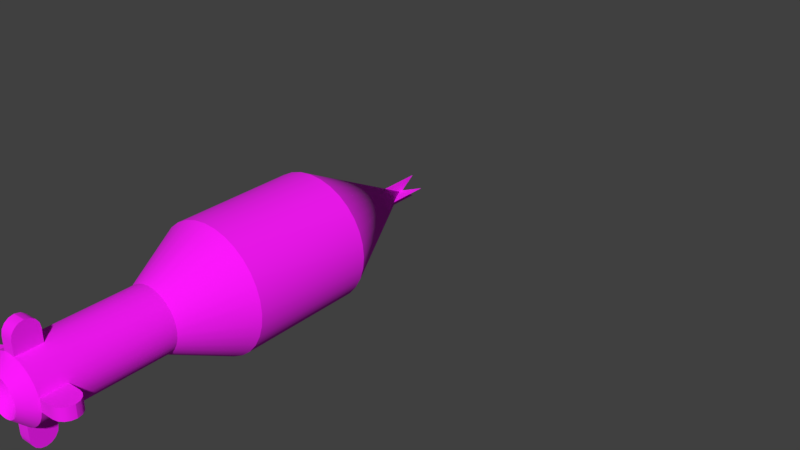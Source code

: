# Source: Rocket.blend  (saved by Blender 2.80.74; exported with 4.5.12 LTS)
import bpy
from mathutils import Matrix  # noqa: F401  (used for matrix-valued properties, if any)

bpy.ops.wm.read_factory_settings(use_empty=True)
scene = bpy.context.scene
scene.name = 'UnfoldScene'

# ---- collections
col_collection_1 = bpy.data.collections.new('Collection 1'); scene.collection.children.link(col_collection_1)

# ---- images (referenced by path relative to the original .blend; pixels are not part of the script)
import os
ASSET_DIR = os.environ.get("B2B_ASSET_DIR", "")  # directory of the original .blend (textures are referenced by path, not embedded)
HERE = os.path.dirname(os.path.abspath(__file__))  # packed textures are extracted next to this script under _unpacked/

def load_image(name, relpath, width, height, colorspace="sRGB"):
    """Load a texture the original file referenced (path relative to the .blend, or extracted next to this script)."""
    p = next((c for c in (os.path.join(HERE, relpath), os.path.join(ASSET_DIR, relpath)) if relpath and os.path.exists(c)), "")
    if p:
        img = bpy.data.images.load(p, check_existing=True)
        img.name = name
    else:  # same state as the original file: an image datablock whose file is absent (Cycles renders it pink)
        img = bpy.data.images.new(name, width, height)
        img.source = "FILE"
        img.filepath = "//" + (relpath or name)
    img.colorspace_settings.name = colorspace
    return img
img_rockettex = load_image('RocketTex', 'RocketTex.png', 1024, 1024, 'sRGB')

# ---- materials (node trees are filled in below, after node groups)
mat_rocketmaterial = bpy.data.materials.new('RocketMaterial')
mat_rocketmaterial.use_transparent_shadow = False

# ---- material node trees
mat_rocketmaterial.use_nodes = True; mat_rocketmaterial.node_tree.nodes.clear()
_N = mat_rocketmaterial.node_tree.nodes; _L = mat_rocketmaterial.node_tree.links
n0 = _N.new('ShaderNodeOutputMaterial'); n0.name = 'Material Output'; n0.location = (300, 300)
n1 = _N.new('ShaderNodeBsdfPrincipled'); n1.name = 'Principled BSDF'; n1.location = (10, 300)
n1.distribution = 'GGX'
n1.subsurface_method = 'BURLEY'
n1.inputs[2].default_value = 1.0
n1.inputs[3].default_value = 1.45
n1.inputs[27].default_value = (0.0, 0.0, 0.0, 1.0)
n1.inputs[28].default_value = 1.0
n2 = _N.new('ShaderNodeTexImage'); n2.name = 'Image Texture'; n2.location = (-280, 280)
n2.image = img_rockettex
_L.new(n1.outputs[0], n0.inputs[0])
_L.new(n2.outputs[0], n1.inputs[0])
n0.is_active_output = True

# ---- world
world_world = bpy.data.worlds.new('World'); scene.world = world_world
world_world.color = (0.05088, 0.05088, 0.05088)
world_world.use_sun_shadow = False
world_world.sun_shadow_jitter_overblur = 0.0
world_world.cycles.sampling_method = 'MANUAL'

# ---- meshes
me_cylinder = bpy.data.meshes.new('Cylinder')
me_cylinder.from_pydata([(-3.258e-07, -1.0, -1.0), (-3.258e-07, -1.0, 1.0), (-0.1951, -0.9808, -1.0), (-0.1951, -0.9808, 1.0), (-0.3827, -0.9239, -1.0), (-0.3827, -0.9239, 1.0), (-0.5556, -0.8315, -1.0), (-0.5556, -0.8315, 1.0), (-0.7071, -0.7071, -1.0), (-0.7071, -0.7071, 1.0), (-0.8315, -0.5556, -1.0), (-0.8315, -0.5556, 1.0), (-0.9239, -0.3827, -1.0), (-0.9239, -0.3827, 1.0), (-0.9808, -0.1951, -1.0), (-0.9808, -0.1951, 1.0), (-1.0, 9.656e-07, -1.0), (-1.0, 9.656e-07, 1.0), (7.753e-09, -0.5, -2.0), (-0.09755, -0.4904, -2.0), (-0.1913, -0.4619, -2.0), (-0.2778, -0.4157, -2.0), (-0.3536, -0.3536, -2.0), (-0.4157, -0.2778, -2.0), (-0.4619, -0.1913, -2.0), (-0.4904, -0.09754, -2.0), (-0.5, 6.253e-07, -2.0), (-1.956e-08, 2.85e-07, 3.0), (-0.5, 6.253e-07, -4.0), (-0.4904, -0.09754, -4.0), (-0.4619, -0.1913, -4.0), (-0.4157, -0.2778, -4.0), (-0.3536, -0.3536, -4.0), (-0.2778, -0.4157, -4.0), (-0.1913, -0.4619, -4.0), (-0.09754, -0.4904, -4.0), (5.424e-07, -0.5, -4.0), (-0.3, 4.989e-07, -4.2), (-0.2942, -0.05853, -4.2), (-0.2772, -0.1148, -4.2), (-0.2494, -0.1667, -4.2), (-0.2121, -0.2121, -4.2), (-0.1667, -0.2494, -4.2), (-0.1148, -0.2772, -4.2), (-0.05853, -0.2942, -4.2), (7.308e-07, -0.3, -4.2), (0.0, 0.0, -3.9), (-0.2778, -0.4157, -3.6), (-0.4157, -0.2778, -3.6), (-0.4619, -0.1913, -3.6), (-0.4904, -0.09754, -3.6), (-0.5, 0.0, -3.6), (0.0, -0.5, -3.6), (-0.09754, -0.4904, -3.6), (-0.1913, -0.4619, -3.6), (-0.3536, -0.3536, -3.6), (-0.7, 3.126e-07, -4.0), (-0.9, 2.711e-20, -3.8), (-0.7765, 1.93e-07, -3.985), (-0.8414, 9.157e-08, -3.941), (-0.8848, 2.38e-08, -3.877), (-0.9, -0.09754, -3.8), (-0.7, -0.09754, -4.0), (-0.8848, -0.09754, -3.877), (-0.8414, -0.09754, -3.941), (-0.7765, -0.09754, -3.985), (-0.7, -0.09754, -3.6), (-0.9, -0.09754, -3.8), (-0.7765, -0.09754, -3.615), (-0.8414, -0.09754, -3.659), (-0.8848, -0.09754, -3.723), (-0.9, 0.0, -3.8), (-0.7, 0.0, -3.6), (-0.8848, 0.0, -3.723), (-0.8414, 0.0, -3.659), (-0.7765, 0.0, -3.615), (-0.09754, -0.9, -3.8), (-0.09754, -0.7, -3.6), (-0.09754, -0.8848, -3.723), (-0.09754, -0.8414, -3.659), (-0.09754, -0.7765, -3.615), (0.0, -0.7, -3.6), (0.0, -0.9, -3.8), (0.0, -0.7765, -3.615), (0.0, -0.8414, -3.659), (0.0, -0.8848, -3.723), (0.0, -0.9, -3.8), (2.712e-07, -0.7, -4.0), (2.064e-08, -0.8848, -3.877), (7.944e-08, -0.8414, -3.941), (1.674e-07, -0.7765, -3.985), (-0.09754, -0.7, -4.0), (-0.09754, -0.9, -3.8), (-0.09754, -0.7765, -3.985), (-0.09754, -0.8414, -3.941), (-0.09754, -0.8848, -3.877)], [], [(0, 1, 3, 2), (2, 3, 5, 4), (4, 5, 7, 6), (6, 7, 9, 8), (8, 9, 11, 10), (10, 11, 13, 12), (12, 13, 15, 14), (14, 15, 17, 16), (47, 55, 32, 33), (0, 2, 19, 18), (10, 12, 24, 23), (2, 4, 20, 19), (12, 14, 25, 24), (4, 6, 21, 20), (14, 16, 26, 25), (6, 8, 22, 21), (8, 10, 23, 22), (11, 9, 27), (3, 1, 27), (13, 11, 27), (5, 3, 27), (15, 13, 27), (7, 5, 27), (17, 15, 27), (9, 7, 27), (53, 54, 34, 35), (77, 81, 52, 53), (29, 50, 66, 68, 69, 70, 67, 61, 63, 64, 65, 62), (49, 50, 29, 30), (48, 49, 30, 31), (55, 48, 31, 32), (54, 47, 33, 34), (40, 39, 46), (36, 35, 44, 45), (29, 28, 37, 38), (30, 29, 38, 39), (31, 30, 39, 40), (32, 31, 40, 41), (33, 32, 41, 42), (34, 33, 42, 43), (35, 34, 43, 44), (87, 91, 35, 36), (39, 38, 46), (38, 37, 46), (45, 44, 46), (44, 43, 46), (43, 42, 46), (42, 41, 46), (41, 40, 46), (62, 56, 28, 29), (19, 20, 54, 53), (18, 19, 53, 52), (25, 26, 51, 50), (24, 25, 50, 49), (23, 24, 49, 48), (22, 23, 48, 55), (20, 21, 47, 54), (21, 22, 55, 47), (72, 66, 50, 51), (53, 35, 91, 93, 94, 95, 92, 76, 78, 79, 80, 77), (61, 57, 60, 63), (63, 60, 59, 64), (64, 59, 58, 65), (65, 58, 56, 62), (71, 67, 70, 73), (73, 70, 69, 74), (74, 69, 68, 75), (75, 68, 66, 72), (67, 71, 57, 61), (86, 92, 95, 88), (88, 95, 94, 89), (89, 94, 93, 90), (90, 93, 91, 87), (76, 82, 85, 78), (78, 85, 84, 79), (79, 84, 83, 80), (80, 83, 81, 77), (82, 76, 92, 86)])
me_cylinder.polygons.foreach_set('use_smooth', [True] * 78)
_uv = me_cylinder.uv_layers.new(name='UVMap')
_uv.uv.foreach_set('vector', [0.9912, 0.523, 0.9912, 0.7458, 0.9693, 0.7458, 0.9693, 0.523, 0.9693, 0.523, 0.9693, 0.7458, 0.9475, 0.7458, 0.9475, 0.523, 0.9475, 0.523, 0.9475, 0.7458, 0.9256, 0.7458, 0.9256, 0.523, 0.9256, 0.523, 0.9256, 0.7458, 0.9038, 0.7458, 0.9038, 0.523, 0.9038, 0.523, 0.9038, 0.7458, 0.882, 0.7458, 0.882, 0.523, 0.882, 0.523, 0.882, 0.7458, 0.8601, 0.7458, 0.8601, 0.523, 0.8601, 0.523, 0.8601, 0.7458, 0.8383, 0.7458, 0.8383, 0.523, 0.8383, 0.523, 0.8383, 0.7458, 0.8165, 0.7458, 0.8165, 0.523, 0.882, 0.1349, 0.9043, 0.1349, 0.9043, 0.2258, 0.882, 0.2258, 0.9908, 0.5225, 0.9697, 0.5225, 0.9697, 0.3997, 0.9908, 0.3997, 0.8816, 0.5225, 0.8596, 0.5225, 0.8596, 0.3997, 0.8816, 0.3997, 0.9697, 0.5225, 0.948, 0.5225, 0.948, 0.3997, 0.9697, 0.3997, 0.8596, 0.5225, 0.8379, 0.5225, 0.8379, 0.3997, 0.8596, 0.3997, 0.948, 0.5225, 0.926, 0.5225, 0.926, 0.3997, 0.948, 0.3997, 0.8379, 0.5225, 0.8168, 0.5225, 0.8168, 0.3997, 0.8379, 0.3997, 0.926, 0.5225, 0.9038, 0.5225, 0.9038, 0.3997, 0.926, 0.3997, 0.9038, 0.5225, 0.8816, 0.5225, 0.8816, 0.3997, 0.9038, 0.3997, 0.8812, 0.7461, 0.9036, 0.7461, 0.9036, 0.9944, 0.9702, 0.7461, 0.9916, 0.7461, 0.9036, 0.9944, 0.8589, 0.7461, 0.8812, 0.7461, 0.9036, 0.9944, 0.9483, 0.7461, 0.9702, 0.7461, 0.9036, 0.9944, 0.837, 0.7461, 0.8589, 0.7461, 0.9036, 0.9944, 0.926, 0.7461, 0.9483, 0.7461, 0.9036, 0.9944, 0.8156, 0.7461, 0.837, 0.7461, 0.9036, 0.9944, 0.9036, 0.7461, 0.926, 0.7461, 0.9036, 0.9944, 0.8375, 0.1349, 0.8597, 0.1349, 0.8597, 0.2258, 0.8375, 0.2258, 0.5499, 0.01644, 0.5499, 0.04393, 0.4935, 0.04393, 0.4908, 0.01644, 0.7755, 0.2097, 0.6627, 0.2095, 0.6629, 0.1504, 0.6672, 0.1288, 0.6795, 0.1105, 0.6978, 0.09836, 0.7194, 0.09411, 0.7195, 0.09374, 0.7409, 0.09845, 0.7592, 0.1107, 0.7714, 0.129, 0.7756, 0.1506, 0.9489, 0.1349, 0.9712, 0.1349, 0.9712, 0.2258, 0.9489, 0.2258, 0.9266, 0.1349, 0.9489, 0.1349, 0.9489, 0.2258, 0.9266, 0.2258, 0.9043, 0.1349, 0.9266, 0.1349, 0.9266, 0.2258, 0.9043, 0.2258, 0.8597, 0.1349, 0.882, 0.1349, 0.882, 0.2258, 0.8597, 0.2258, 0.8821, 0.07288, 0.86, 0.07288, 0.9046, 0.000939, 0.9913, 0.1349, 0.971, 0.1349, 0.9712, 0.0738, 0.9915, 0.0738, 0.8375, 0.1349, 0.8173, 0.1349, 0.8171, 0.0738, 0.8374, 0.0738, 0.8591, 0.1349, 0.8375, 0.1349, 0.8374, 0.0738, 0.859, 0.0738, 0.8814, 0.1349, 0.8591, 0.1349, 0.859, 0.0738, 0.8814, 0.0738, 0.9043, 0.1349, 0.8814, 0.1349, 0.8814, 0.0738, 0.9043, 0.0738, 0.9271, 0.1349, 0.9043, 0.1349, 0.9043, 0.0738, 0.9272, 0.0738, 0.9495, 0.1349, 0.9271, 0.1349, 0.9272, 0.0738, 0.9496, 0.0738, 0.971, 0.1349, 0.9495, 0.1349, 0.9496, 0.0738, 0.9712, 0.0738, 0.7263, 0.04393, 0.7263, 0.01644, 0.7853, 0.01644, 0.7826, 0.04393, 0.86, 0.07288, 0.8387, 0.07288, 0.9046, 0.000939, 0.8387, 0.07288, 0.8188, 0.07288, 0.9046, 0.000939, 0.9906, 0.07288, 0.9706, 0.07288, 0.9046, 0.000939, 0.9706, 0.07288, 0.9493, 0.07288, 0.9046, 0.000939, 0.9493, 0.07288, 0.9272, 0.07288, 0.9046, 0.000939, 0.9272, 0.07288, 0.9047, 0.07288, 0.9046, 0.000939, 0.9047, 0.07288, 0.8821, 0.07288, 0.9046, 0.000939, 0.7269, 0.01652, 0.7269, 0.044, 0.7832, 0.044, 0.7859, 0.01652, 0.8389, 0.2255, 0.8606, 0.2255, 0.8606, 0.3992, 0.8389, 0.3992, 0.8172, 0.2255, 0.8389, 0.2255, 0.8389, 0.3992, 0.8172, 0.3992, 0.9692, 0.2255, 0.9909, 0.2255, 0.9909, 0.3992, 0.9692, 0.3992, 0.9475, 0.2255, 0.9692, 0.2255, 0.9692, 0.3992, 0.9475, 0.3992, 0.9257, 0.2255, 0.9475, 0.2255, 0.9475, 0.3992, 0.9257, 0.3992, 0.904, 0.2255, 0.9257, 0.2255, 0.9257, 0.3992, 0.904, 0.3992, 0.8606, 0.2255, 0.8823, 0.2255, 0.8823, 0.3992, 0.8606, 0.3992, 0.8823, 0.2255, 0.904, 0.2255, 0.904, 0.3992, 0.8823, 0.3992, 0.5505, 0.044, 0.5505, 0.01652, 0.4914, 0.01652, 0.4941, 0.044, 0.7757, 0.2096, 0.6629, 0.2096, 0.6629, 0.1505, 0.6672, 0.1289, 0.6794, 0.1106, 0.6977, 0.09839, 0.7193, 0.0941, 0.7194, 0.09372, 0.7409, 0.09839, 0.7591, 0.1106, 0.7714, 0.1289, 0.7757, 0.1505, 0.6389, 0.01652, 0.6389, 0.044, 0.6609, 0.044, 0.6609, 0.01652, 0.6609, 0.01652, 0.6609, 0.044, 0.6829, 0.044, 0.6829, 0.01652, 0.6829, 0.01652, 0.6829, 0.044, 0.7049, 0.044, 0.7049, 0.01652, 0.7049, 0.01652, 0.7049, 0.044, 0.7269, 0.044, 0.7269, 0.01652, 0.6384, 0.044, 0.6384, 0.01652, 0.6164, 0.01652, 0.6164, 0.044, 0.6164, 0.044, 0.6164, 0.01652, 0.5945, 0.01652, 0.5945, 0.044, 0.5945, 0.044, 0.5945, 0.01652, 0.5725, 0.01652, 0.5725, 0.044, 0.5725, 0.044, 0.5725, 0.01652, 0.5505, 0.01652, 0.5505, 0.044, 0.6384, 0.01652, 0.6384, 0.044, 0.6389, 0.044, 0.6389, 0.01652, 0.6383, 0.04393, 0.6383, 0.01644, 0.6603, 0.01644, 0.6603, 0.04393, 0.6603, 0.04393, 0.6603, 0.01644, 0.6823, 0.01644, 0.6823, 0.04393, 0.6823, 0.04393, 0.6823, 0.01644, 0.7043, 0.01644, 0.7043, 0.04393, 0.7043, 0.04393, 0.7043, 0.01644, 0.7263, 0.01644, 0.7263, 0.04393, 0.6379, 0.01644, 0.6379, 0.04393, 0.6159, 0.04393, 0.6159, 0.01644, 0.6159, 0.01644, 0.6159, 0.04393, 0.5939, 0.04393, 0.5939, 0.01644, 0.5939, 0.01644, 0.5939, 0.04393, 0.5719, 0.04393, 0.5719, 0.01644, 0.5719, 0.01644, 0.5719, 0.04393, 0.5499, 0.04393, 0.5499, 0.01644, 0.6379, 0.04393, 0.6379, 0.01644, 0.6383, 0.01644, 0.6383, 0.04393])
me_cylinder.materials.append(mat_rocketmaterial)
me_cylinder.use_remesh_preserve_volume = False
me_cylinder.use_remesh_preserve_attributes = False
me_cylinder.use_mirror_vertex_groups = False
me_cylinder.update()
me_cube_004 = bpy.data.meshes.new('Cube.004')
me_cube_004.from_pydata([(-0.4, -0.4444, 0.18), (-0.4, -0.4444, 1.6), (-0.4, 0.4444, 0.18), (-0.4, 0.4444, 1.72), (0.0, -1.0, 0.18), (0.0, -1.0, 1.8), (0.0, 1.0, 0.18), (0.0, 1.0, 2.32), (-0.4, -0.4444, -0.18), (0.0, -1.0, -0.18), (-0.4, 0.4444, -0.07), (-0.4, -0.1667, -0.18), (0.0, 0.3889, -0.18), (0.0, 1.0, -0.07)], [], [(0, 1, 3, 2), (2, 3, 7, 6), (4, 5, 1, 0), (4, 0, 8, 9), (7, 3, 1, 5), (2, 6, 13, 10), (11, 12, 9, 8), (12, 11, 10, 13), (0, 2, 10, 11, 8)])
me_cube_004.polygons.foreach_set('use_smooth', [True] * 9)
_uv = me_cube_004.uv_layers.new(name='UVMap')
_uv.uv.foreach_set('vector', [0.6867, 0.5247, 0.6915, 0.7037, 0.6655, 0.7159, 0.657, 0.5215, 0.657, 0.5215, 0.6655, 0.7159, 0.6496, 0.8043, 0.6331, 0.5118, 0.7109, 0.5345, 0.7135, 0.758, 0.6915, 0.7037, 0.6867, 0.5247, 0.7109, 0.5345, 0.6867, 0.5247, 0.6847, 0.4743, 0.7093, 0.4829, 0.6496, 0.8043, 0.6655, 0.7159, 0.6915, 0.7037, 0.7135, 0.758, 0.657, 0.5215, 0.6331, 0.5118, 0.6323, 0.4744, 0.6556, 0.4888, 0.6777, 0.4648, 0.6576, 0.4363, 0.7244, 0.4595, 0.691, 0.4695, 0.6503, 0.4329, 0.6748, 0.4725, 0.6556, 0.4888, 0.6323, 0.4744, 0.6867, 0.5247, 0.657, 0.5215, 0.6556, 0.4888, 0.6748, 0.4725, 0.6847, 0.4743])
me_cube_004.materials.append(mat_rocketmaterial)
me_cube_004.use_remesh_preserve_volume = False
me_cube_004.use_remesh_preserve_attributes = False
me_cube_004.use_mirror_vertex_groups = False
me_cube_004.update()
me_cube_003 = bpy.data.meshes.new('Cube.003')
me_cube_003.from_pydata([(-0.4, -0.4444, 0.18), (-0.4, -0.4444, 1.6), (-0.4, 0.4444, 0.18), (-0.4, 0.4444, 1.72), (0.0, -1.0, 0.18), (0.0, -1.0, 1.8), (0.0, 1.0, 0.18), (0.0, 1.0, 2.32), (-0.4, -0.4444, -0.18), (0.0, -1.0, -0.18), (-0.4, 0.4444, -0.07), (-0.4, -0.1667, -0.18), (0.0, 0.3889, -0.18), (0.0, 1.0, -0.07)], [], [(0, 1, 3, 2), (2, 3, 7, 6), (4, 5, 1, 0), (4, 0, 8, 9), (7, 3, 1, 5), (2, 6, 13, 10), (11, 12, 9, 8), (12, 11, 10, 13), (0, 2, 10, 11, 8)])
me_cube_003.polygons.foreach_set('use_smooth', [True] * 9)
_uv = me_cube_003.uv_layers.new(name='UVMap')
_uv.uv.foreach_set('vector', [0.6867, 0.5247, 0.6915, 0.7037, 0.6655, 0.7159, 0.657, 0.5215, 0.657, 0.5215, 0.6655, 0.7159, 0.6496, 0.8043, 0.6331, 0.5118, 0.7109, 0.5345, 0.7135, 0.758, 0.6915, 0.7037, 0.6867, 0.5247, 0.7109, 0.5345, 0.6867, 0.5247, 0.6847, 0.4743, 0.7093, 0.4829, 0.6496, 0.8043, 0.6655, 0.7159, 0.6915, 0.7037, 0.7135, 0.758, 0.657, 0.5215, 0.6331, 0.5118, 0.6323, 0.4744, 0.6556, 0.4888, 0.6777, 0.4648, 0.6576, 0.4363, 0.7244, 0.4595, 0.691, 0.4695, 0.6503, 0.4329, 0.6748, 0.4725, 0.6556, 0.4888, 0.6323, 0.4744, 0.6867, 0.5247, 0.657, 0.5215, 0.6556, 0.4888, 0.6748, 0.4725, 0.6847, 0.4743])
me_cube_003.materials.append(mat_rocketmaterial)
me_cube_003.use_remesh_preserve_volume = False
me_cube_003.use_remesh_preserve_attributes = False
me_cube_003.use_mirror_vertex_groups = False
me_cube_003.update()
me_cube_005 = bpy.data.meshes.new('Cube.005')
me_cube_005.from_pydata([(-0.4, -0.4444, 0.18), (-0.4, -0.4444, 1.6), (-0.4, 0.4444, 0.18), (-0.4, 0.4444, 1.72), (0.0, -1.0, 0.18), (0.0, -1.0, 1.8), (0.0, 1.0, 0.18), (0.0, 1.0, 2.32), (-0.4, -0.4444, -0.18), (0.0, -1.0, -0.18), (-0.4, 0.4444, -0.07), (-0.4, -0.1667, -0.18), (0.0, 0.3889, -0.18), (0.0, 1.0, -0.07)], [], [(0, 1, 3, 2), (2, 3, 7, 6), (4, 5, 1, 0), (4, 0, 8, 9), (7, 3, 1, 5), (2, 6, 13, 10), (11, 12, 9, 8), (12, 11, 10, 13), (0, 2, 10, 11, 8)])
me_cube_005.polygons.foreach_set('use_smooth', [True] * 9)
_uv = me_cube_005.uv_layers.new(name='UVMap')
_uv.uv.foreach_set('vector', [0.6867, 0.5247, 0.6915, 0.7037, 0.6655, 0.7159, 0.657, 0.5215, 0.657, 0.5215, 0.6655, 0.7159, 0.6496, 0.8043, 0.6331, 0.5118, 0.7109, 0.5345, 0.7135, 0.758, 0.6915, 0.7037, 0.6867, 0.5247, 0.7109, 0.5345, 0.6867, 0.5247, 0.6847, 0.4743, 0.7093, 0.4829, 0.6496, 0.8043, 0.6655, 0.7159, 0.6915, 0.7037, 0.7135, 0.758, 0.657, 0.5215, 0.6331, 0.5118, 0.6323, 0.4744, 0.6556, 0.4888, 0.6777, 0.4648, 0.6576, 0.4363, 0.7244, 0.4595, 0.691, 0.4695, 0.6503, 0.4329, 0.6748, 0.4725, 0.6556, 0.4888, 0.6323, 0.4744, 0.6867, 0.5247, 0.657, 0.5215, 0.6556, 0.4888, 0.6748, 0.4725, 0.6847, 0.4743])
me_cube_005.materials.append(mat_rocketmaterial)
me_cube_005.use_remesh_preserve_volume = False
me_cube_005.use_remesh_preserve_attributes = False
me_cube_005.use_mirror_vertex_groups = False
me_cube_005.update()
me_cube_006 = bpy.data.meshes.new('Cube.006')
me_cube_006.from_pydata([(-0.4, -0.4444, 0.18), (-0.4, -0.4444, 1.6), (-0.4, 0.4444, 0.18), (-0.4, 0.4444, 1.72), (0.0, -1.0, 0.18), (0.0, -1.0, 1.8), (0.0, 1.0, 0.18), (0.0, 1.0, 2.32), (-0.4, -0.4444, -0.18), (0.0, -1.0, -0.18), (-0.4, 0.4444, -0.07), (-0.4, -0.1667, -0.18), (0.0, 0.3889, -0.18), (0.0, 1.0, -0.07)], [], [(0, 1, 3, 2), (2, 3, 7, 6), (4, 5, 1, 0), (4, 0, 8, 9), (7, 3, 1, 5), (2, 6, 13, 10), (11, 12, 9, 8), (12, 11, 10, 13), (0, 2, 10, 11, 8)])
me_cube_006.polygons.foreach_set('use_smooth', [True] * 9)
_uv = me_cube_006.uv_layers.new(name='UVMap')
_uv.uv.foreach_set('vector', [0.6867, 0.5247, 0.6915, 0.7037, 0.6655, 0.7159, 0.657, 0.5215, 0.657, 0.5215, 0.6655, 0.7159, 0.6496, 0.8043, 0.6331, 0.5118, 0.7109, 0.5345, 0.7135, 0.758, 0.6915, 0.7037, 0.6867, 0.5247, 0.7109, 0.5345, 0.6867, 0.5247, 0.6847, 0.4743, 0.7093, 0.4829, 0.6496, 0.8043, 0.6655, 0.7159, 0.6915, 0.7037, 0.7135, 0.758, 0.657, 0.5215, 0.6331, 0.5118, 0.6323, 0.4744, 0.6556, 0.4888, 0.6777, 0.4648, 0.6576, 0.4363, 0.7244, 0.4595, 0.691, 0.4695, 0.6503, 0.4329, 0.6748, 0.4725, 0.6556, 0.4888, 0.6323, 0.4744, 0.6867, 0.5247, 0.657, 0.5215, 0.6556, 0.4888, 0.6748, 0.4725, 0.6847, 0.4743])
me_cube_006.materials.append(mat_rocketmaterial)
me_cube_006.use_remesh_preserve_volume = False
me_cube_006.use_remesh_preserve_attributes = False
me_cube_006.use_mirror_vertex_groups = False
me_cube_006.update()
arm_armature_004 = bpy.data.armatures.new('Armature.004')  # bones are not reproduced

# ---- objects
ob_armature = bpy.data.objects.new('Armature', arm_armature_004)
ob_body = bpy.data.objects.new('Body', me_cylinder)
ob_fin = bpy.data.objects.new('Fin', me_cube_004)
ob_fin_001 = bpy.data.objects.new('Fin.001', me_cube_003)
ob_fin_002 = bpy.data.objects.new('Fin.002', me_cube_005)
ob_fin_003 = bpy.data.objects.new('Fin.003', me_cube_006)

# ---- transforms, parenting, visibility, modifiers, constraints
ob_armature.location = (0.0, 0.0, 0.0)
ob_armature.show_in_front = True
ob_armature.lineart.crease_threshold = 0.0
ob_body.parent = ob_armature
ob_body.matrix_parent_inverse = Matrix(((1.0, -0.0, 0.0, -0.0), (-0.0, 0.0, 1.0, -3.0), (0.0, -1.0, 0.0, -0.0), (0.0, 0.0, -0.0, 1.0)))
ob_body.location = (0.0, 0.0, 0.0)
ob_body.lineart.crease_threshold = 0.0
_m = ob_body.modifiers.new('Mirror', 'MIRROR')
_m.use_axis = (True, True, False)
_m.use_clip = True
_m = ob_body.modifiers.new('EdgeSplit', 'EDGE_SPLIT')
_m.split_angle = 0.4171
ob_fin.parent = ob_armature
ob_fin.matrix_parent_inverse = Matrix(((1.0, -0.0, 0.0, -0.0), (-0.0, 0.0, 1.0, 1.8), (0.0, -1.0, 0.0, 0.7), (0.0, 0.0, -0.0, 1.0)))
ob_fin.location = (1.788e-07, 0.7, -3.8)
ob_fin.scale = (0.05, 0.18, 1.0)
ob_fin.lineart.crease_threshold = 0.0
_m = ob_fin.modifiers.new('Mirror', 'MIRROR')
_m.use_clip = True
_m = ob_fin.modifiers.new('EdgeSplit', 'EDGE_SPLIT')
_m.split_angle = 1.396
ob_fin_001.parent = ob_armature
ob_fin_001.matrix_parent_inverse = Matrix(((1.0, -0.0, -0.0, 0.7), (-0.0, 0.0, 1.0, 1.8), (-0.0, -1.0, 0.0, -5.96e-08), (0.0, 0.0, -0.0, 1.0)))
ob_fin_001.location = (-0.7, 2.98e-07, -3.8)
ob_fin_001.rotation_euler = (8.882e-16, 5.294e-23, 1.571)
ob_fin_001.scale = (0.05, 0.18, 1.0)
ob_fin_001.lineart.crease_threshold = 0.0
_m = ob_fin_001.modifiers.new('Mirror', 'MIRROR')
_m.use_clip = True
_m = ob_fin_001.modifiers.new('EdgeSplit', 'EDGE_SPLIT')
_m.split_angle = 1.396
ob_fin_002.parent = ob_armature
ob_fin_002.matrix_parent_inverse = Matrix(((1.0, -0.0, 0.0, -1.192e-07), (-0.0, 0.0, 1.0, 1.8), (-0.0, -1.0, 0.0, -0.7), (0.0, 0.0, -0.0, 1.0)))
ob_fin_002.location = (-3.576e-07, -0.7, -3.8)
ob_fin_002.rotation_euler = (8.882e-16, 5.294e-23, 3.142)
ob_fin_002.scale = (0.05, 0.18, 1.0)
ob_fin_002.lineart.crease_threshold = 0.0
_m = ob_fin_002.modifiers.new('Mirror', 'MIRROR')
_m.use_clip = True
_m = ob_fin_002.modifiers.new('EdgeSplit', 'EDGE_SPLIT')
_m.split_angle = 1.396
ob_fin_003.parent = ob_armature
ob_fin_003.matrix_parent_inverse = Matrix(((1.0, -0.0, 0.0, -0.7), (-0.0, 0.0, 1.0, 1.8), (0.0, -1.0, 0.0, 1.788e-07), (0.0, 0.0, -0.0, 1.0)))
ob_fin_003.location = (0.7, -4.172e-07, -3.8)
ob_fin_003.rotation_euler = (8.882e-16, 5.294e-23, 4.712)
ob_fin_003.scale = (0.05, 0.18, 1.0)
ob_fin_003.lineart.crease_threshold = 0.0
_m = ob_fin_003.modifiers.new('Mirror', 'MIRROR')
_m.use_clip = True
_m = ob_fin_003.modifiers.new('EdgeSplit', 'EDGE_SPLIT')
_m.split_angle = 1.396

# ---- collection membership
scene.collection.objects.link(ob_armature)
col_collection_1.objects.link(ob_body)
col_collection_1.objects.link(ob_fin)
col_collection_1.objects.link(ob_fin_001)
col_collection_1.objects.link(ob_fin_002)
col_collection_1.objects.link(ob_fin_003)

# ---- scene / render settings (as saved in the file)
scene.frame_start = 0; scene.frame_end = 40; scene.frame_set(33)
scene.render.engine = 'BLENDER_EEVEE_NEXT'
scene.render.resolution_percentage = 50
scene.render.fps = 30
scene.render.dither_intensity = 0.0
scene.cycles.use_denoising = False
scene.cycles.samples = 128
scene.cycles.sampling_pattern = 'TABULATED_SOBOL'
scene.cycles.use_adaptive_sampling = False
scene.cycles.use_light_tree = False
scene.cycles.blur_glossy = 0.0
scene.cycles.sample_clamp_indirect = 0.0
scene.view_settings.view_transform = 'Standard'
bpy.context.view_layer.update()

# ---- added for rendering (the .blend has no active camera and no usable light): camera, sun
cam_auto = bpy.data.cameras.new('AutoCamera')
cam_auto.lens = 50.0
cam_auto.sensor_width = 36.0
cam_auto.clip_end = 1000.0
ob_auto_camera = bpy.data.objects.new('AutoCamera', cam_auto)
scene.collection.objects.link(ob_auto_camera)
ob_auto_camera.location = (10.2714, -12.3256, 7.61709)
ob_auto_camera.rotation_euler = (1.09748, -7.21219e-08, 0.694738)
scene.camera = ob_auto_camera
light_auto_sun = bpy.data.lights.new('AutoSun', 'SUN')
light_auto_sun.energy = 3.0
light_auto_sun.angle = 0.0523599
ob_auto_sun = bpy.data.objects.new('AutoSun', light_auto_sun)
scene.collection.objects.link(ob_auto_sun)
ob_auto_sun.rotation_euler = (0.872665, 0.174533, 0.523599)
bpy.context.view_layer.update()
